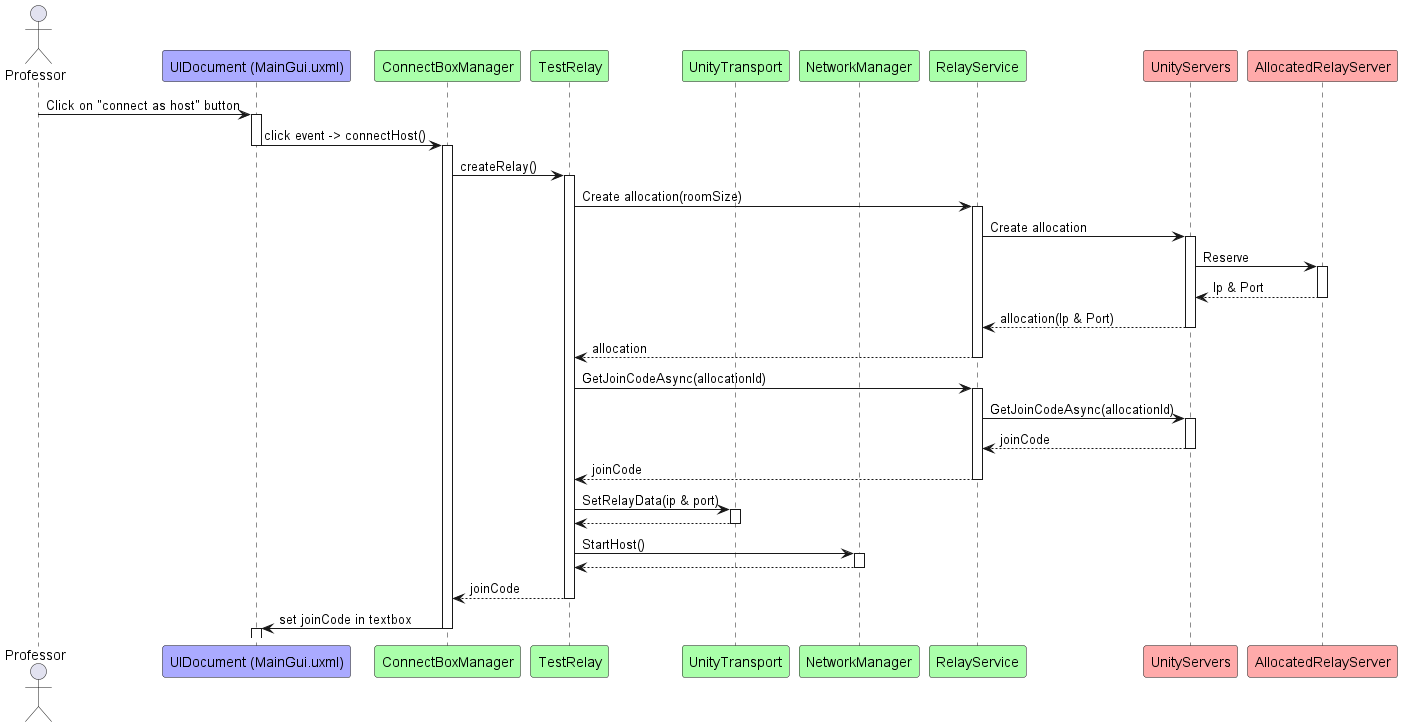

The diagram above was rendered by PlantUML. Its source (embedded in the PNG):
@startuml
actor Professor
participant UIDocument as "UIDocument (MainGui.uxml)" #AAAAFF
participant ConnectBoxManager #AAFFAA
participant TestRelay #AAFFAA
participant UnityTransport #AAFFAA
participant NetworkManager #AAFFAA
participant RelayService #AAFFAA
participant UnityServers #FFAAAA
participant AllocatedRelayServer #FFAAAA

Professor -> UIDocument : Click on "connect as host" button
activate UIDocument
UIDocument -> ConnectBoxManager : click event -> connectHost()
deactivate UIDocument

activate ConnectBoxManager
ConnectBoxManager  -> TestRelay: createRelay()
activate TestRelay
'Request to allocate a server for our room
TestRelay -> RelayService : Create allocation(roomSize)
activate RelayService
RelayService -> UnityServers : Create allocation
activate UnityServers
UnityServers -> AllocatedRelayServer : Reserve
activate AllocatedRelayServer
UnityServers <-- AllocatedRelayServer : Ip & Port
deactivate AllocatedRelayServer
RelayService <-- UnityServers : allocation(Ip & Port)
deactivate UnityServers
TestRelay <-- RelayService : allocation
deactivate RelayService

'Get it´s code
TestRelay -> RelayService : GetJoinCodeAsync(allocationId)
activate RelayService

RelayService -> UnityServers : GetJoinCodeAsync(allocationId)
activate UnityServers
RelayService <-- UnityServers : joinCode
deactivate UnityServers

TestRelay <-- RelayService : joinCode
deactivate RelayService

'Set the transport to use the IP and port allocated to our room
TestRelay -> UnityTransport : SetRelayData(ip & port)
activate UnityTransport
TestRelay <-- UnityTransport
deactivate UnityTransport
'Join the room
TestRelay -> NetworkManager : StartHost()
activate NetworkManager
TestRelay <-- NetworkManager
deactivate NetworkManager

ConnectBoxManager <-- TestRelay : joinCode
deactivate TestRelay

ConnectBoxManager -> UIDocument : set joinCode in textbox
deactivate ConnectBoxManager
activate UIDocument
deactivate UIDocument

@enduml